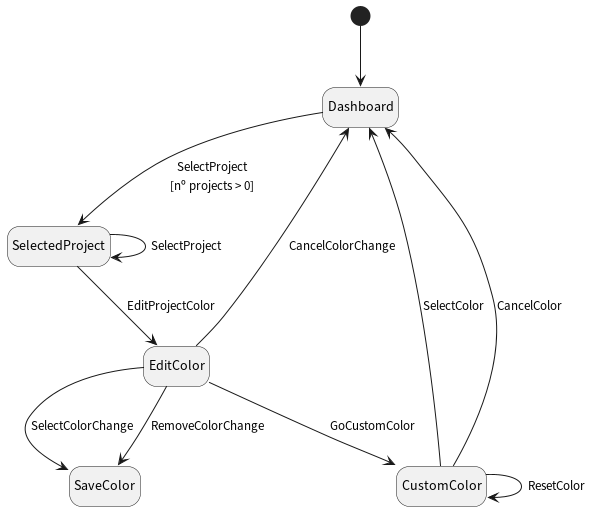

The diagram above was rendered by PlantUML. Its source (embedded in the PNG):
@startuml
hide empty description

[*] -d-> Dashboard

Dashboard --> SelectedProject : SelectProject\n[nº projects > 0]

SelectedProject --> SelectedProject : SelectProject
SelectedProject --> EditColor : EditProjectColor

EditColor --> Dashboard : CancelColorChange
EditColor --> SaveColor : SelectColorChange
EditColor --> SaveColor : RemoveColorChange
EditColor --> CustomColor : GoCustomColor

CustomColor --> Dashboard : SelectColor
CustomColor --> Dashboard : CancelColor
CustomColor --> CustomColor : ResetColor
@enduml